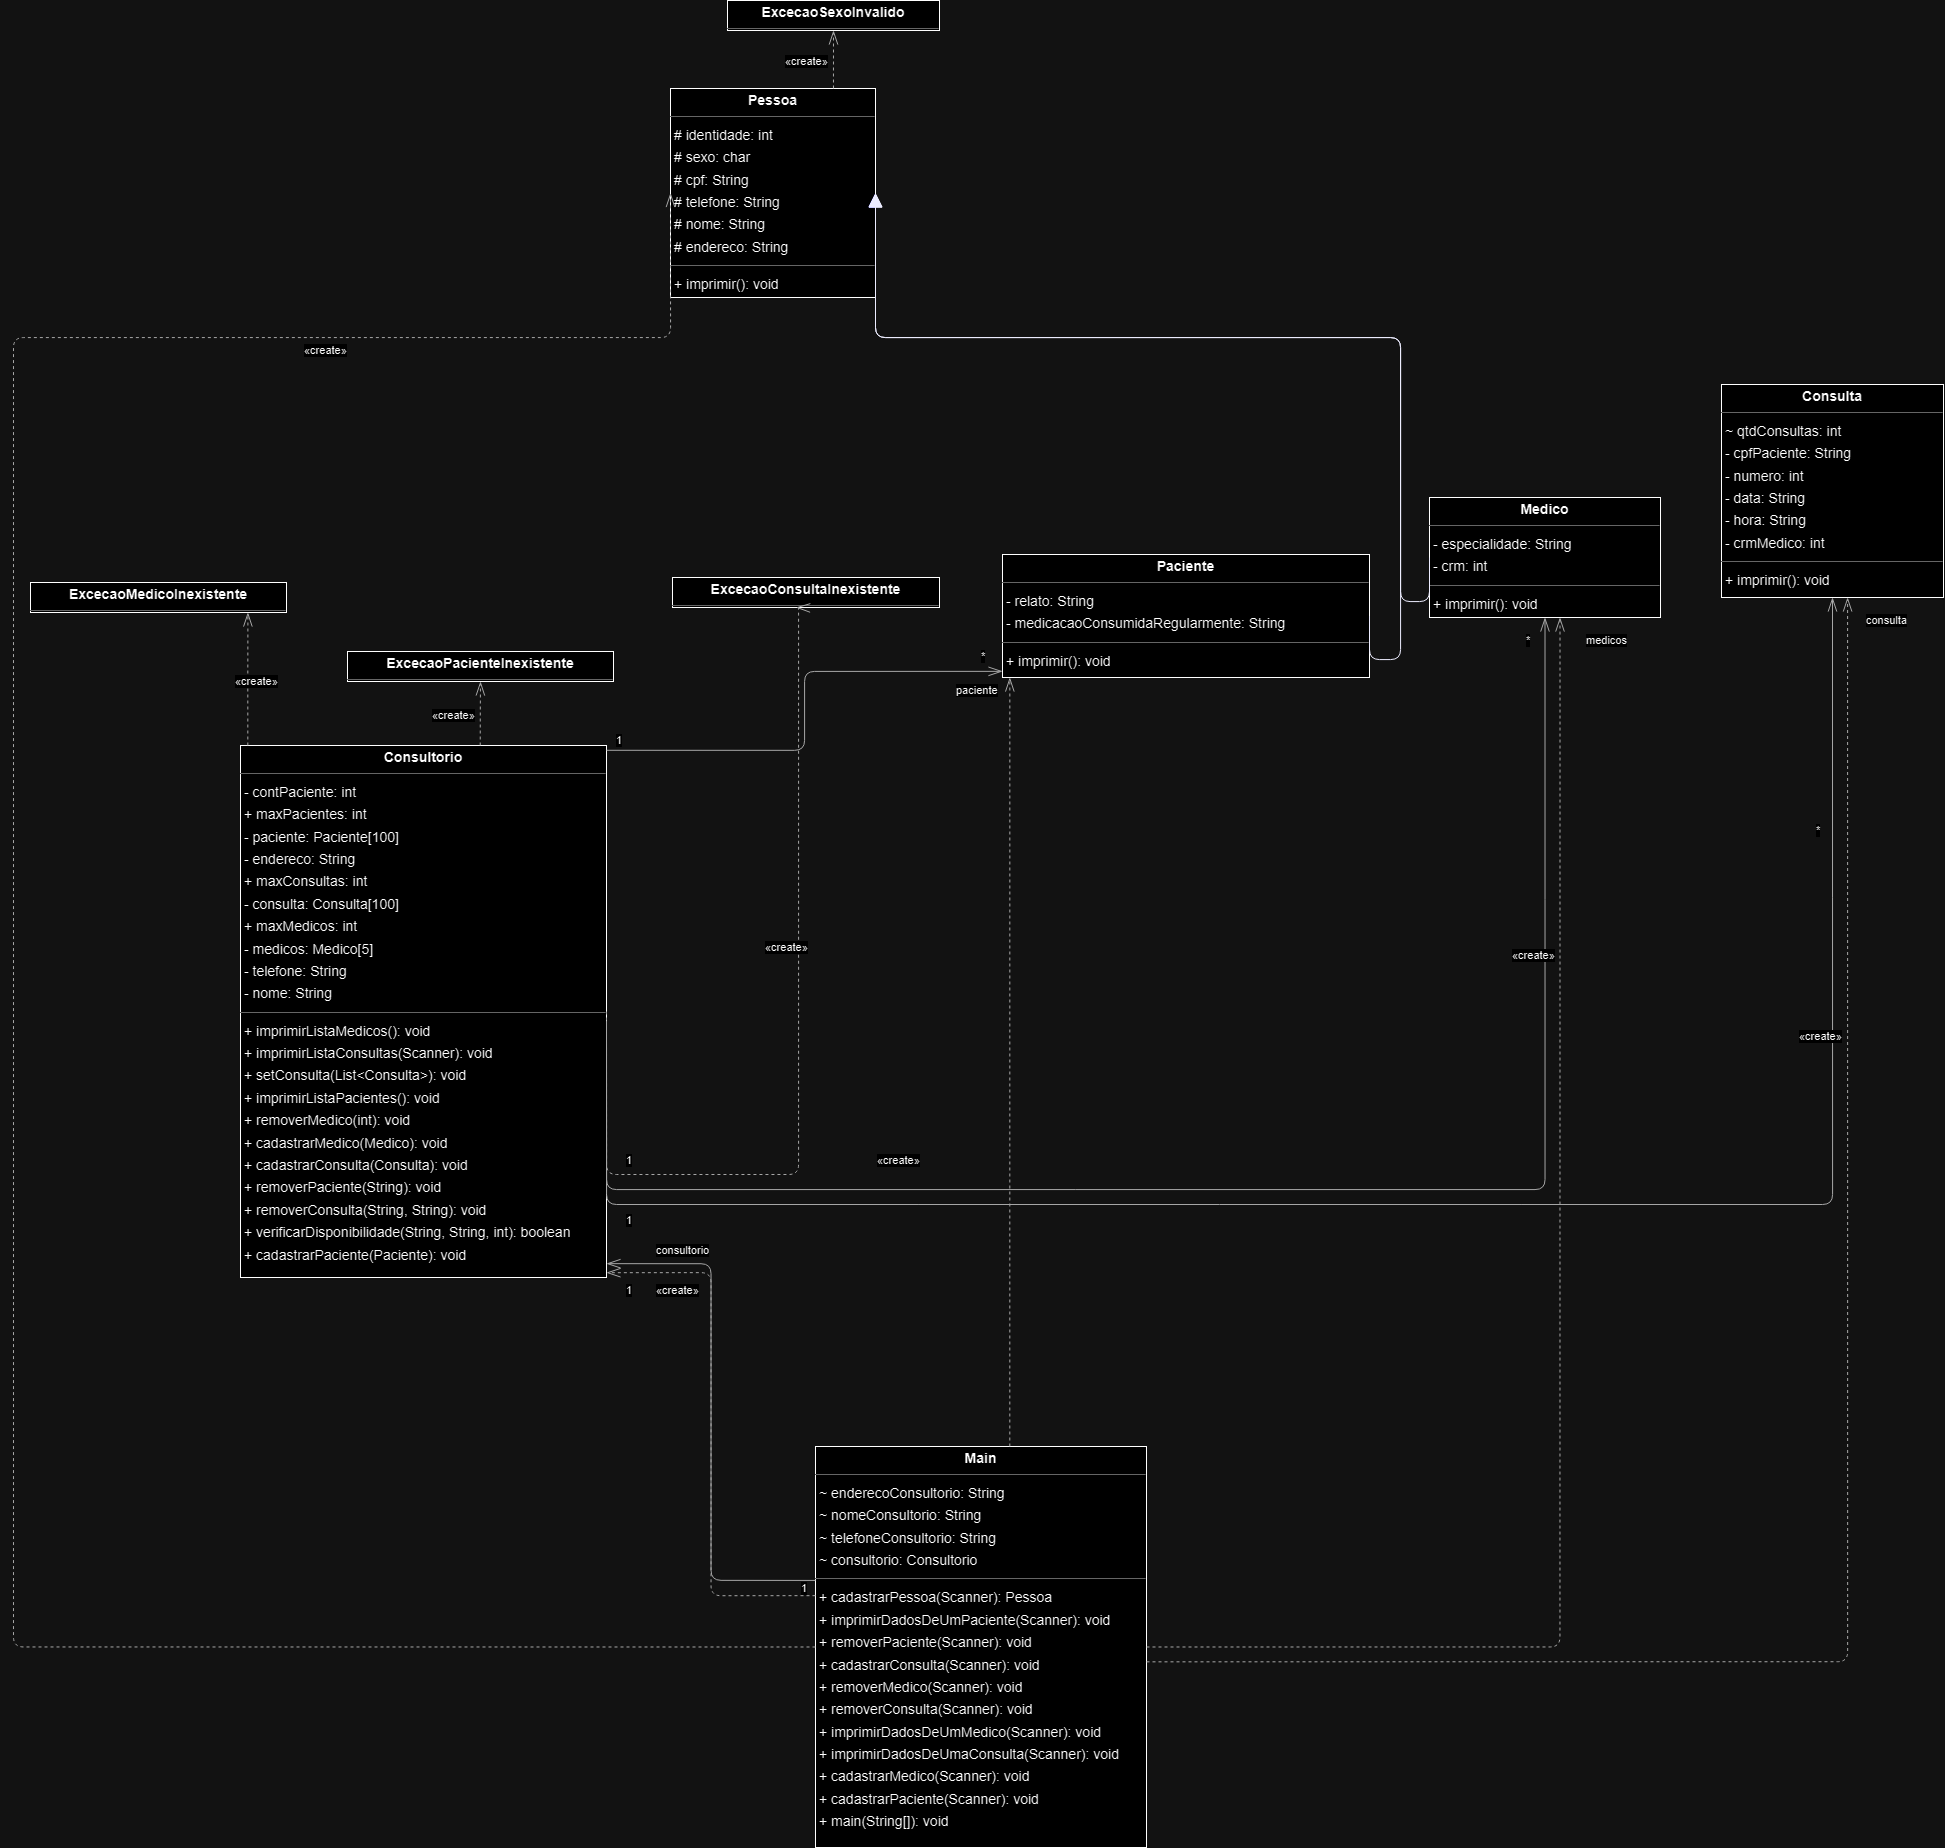

The diagram above was exported from draw.io. Its source (the exported page's mxGraphModel, read from the mxfile embedded in the PNG):
<mxGraphModel dx="1871" dy="1275" grid="1" gridSize="10" guides="1" tooltips="1" connect="1" arrows="1" fold="1" page="0" pageScale="1" pageWidth="827" pageHeight="1169" background="none" math="0" shadow="0">
  <root>
    <mxCell id="0" />
    <mxCell id="1" parent="0" />
    <mxCell id="node0" value="&lt;p style=&quot;margin:0px;margin-top:4px;text-align:center;&quot;&gt;&lt;b&gt;Consulta&lt;/b&gt;&lt;/p&gt;&lt;hr size=&quot;1&quot;&gt;&lt;p style=&quot;margin:0 0 0 4px;line-height:1.6;&quot;&gt;~ qtdConsultas: int&lt;br&gt;- cpfPaciente: String&lt;br&gt;- numero: int&lt;br&gt;- data: String&lt;br&gt;- hora: String&lt;br&gt;- crmMedico: int&lt;/p&gt;&lt;hr size=&quot;1&quot;&gt;&lt;p style=&quot;margin:0 0 0 4px;line-height:1.6;&quot;&gt;+ imprimir(): void&lt;/p&gt;" style="verticalAlign=top;align=left;overflow=fill;fontSize=14;fontFamily=Helvetica;html=1;rounded=0;shadow=0;comic=0;labelBackgroundColor=none;strokeWidth=1;" parent="1" vertex="1">
      <mxGeometry x="1507" y="77" width="222" height="213" as="geometry" />
    </mxCell>
    <mxCell id="node3" value="&lt;p style=&quot;margin:0px;margin-top:4px;text-align:center;&quot;&gt;&lt;b&gt;Consultorio&lt;/b&gt;&lt;/p&gt;&lt;hr size=&quot;1&quot;&gt;&lt;p style=&quot;margin:0 0 0 4px;line-height:1.6;&quot;&gt;- contPaciente: int&lt;br&gt;+ maxPacientes: int&lt;br&gt;- paciente: Paciente[100]&lt;br&gt;- endereco: String&lt;br&gt;+ maxConsultas: int&lt;br&gt;- consulta: Consulta[100]&lt;/p&gt;&lt;p style=&quot;margin:0 0 0 4px;line-height:1.6;&quot;&gt;+ maxMedicos: int&lt;br&gt;- medicos: Medico[5]&lt;br&gt;- telefone: String&lt;br&gt;- nome: String&lt;/p&gt;&lt;hr size=&quot;1&quot;&gt;&lt;p style=&quot;margin:0 0 0 4px;line-height:1.6;&quot;&gt;+ imprimirListaMedicos(): void&lt;br&gt;+ imprimirListaConsultas(Scanner): void&lt;br&gt;+ setConsulta(List&amp;lt;Consulta&amp;gt;): void&lt;br&gt;+ imprimirListaPacientes(): void&lt;br&gt;+ removerMedico(int): void&lt;br&gt;+ cadastrarMedico(Medico): void&lt;br&gt;+ cadastrarConsulta(Consulta): void&lt;br&gt;+ removerPaciente(String): void&lt;br&gt;+ removerConsulta(String, String): void&lt;br&gt;+ verificarDisponibilidade(String, String, int): boolean&lt;br&gt;+ cadastrarPaciente(Paciente): void&lt;/p&gt;" style="verticalAlign=top;align=left;overflow=fill;fontSize=14;fontFamily=Helvetica;html=1;rounded=0;shadow=0;comic=0;labelBackgroundColor=none;strokeWidth=1;" parent="1" vertex="1">
      <mxGeometry x="26" y="438" width="366" height="532" as="geometry" />
    </mxCell>
    <mxCell id="node9" value="&lt;p style=&quot;margin:0px;margin-top:4px;text-align:center;&quot;&gt;&lt;b&gt;ExcecaoConsultaInexistente&lt;/b&gt;&lt;/p&gt;&lt;hr size=&quot;1&quot;/&gt;" style="verticalAlign=top;align=left;overflow=fill;fontSize=14;fontFamily=Helvetica;html=1;rounded=0;shadow=0;comic=0;labelBackgroundColor=none;strokeWidth=1;" parent="1" vertex="1">
      <mxGeometry x="458" y="270" width="267" height="30" as="geometry" />
    </mxCell>
    <mxCell id="node2" value="&lt;p style=&quot;margin:0px;margin-top:4px;text-align:center;&quot;&gt;&lt;b&gt;ExcecaoMedicoInexistente&lt;/b&gt;&lt;/p&gt;&lt;hr size=&quot;1&quot;/&gt;" style="verticalAlign=top;align=left;overflow=fill;fontSize=14;fontFamily=Helvetica;html=1;rounded=0;shadow=0;comic=0;labelBackgroundColor=none;strokeWidth=1;" parent="1" vertex="1">
      <mxGeometry x="-184" y="275" width="256" height="30" as="geometry" />
    </mxCell>
    <mxCell id="node1" value="&lt;p style=&quot;margin:0px;margin-top:4px;text-align:center;&quot;&gt;&lt;b&gt;ExcecaoPacienteInexistente&lt;/b&gt;&lt;/p&gt;&lt;hr size=&quot;1&quot;/&gt;" style="verticalAlign=top;align=left;overflow=fill;fontSize=14;fontFamily=Helvetica;html=1;rounded=0;shadow=0;comic=0;labelBackgroundColor=none;strokeWidth=1;" parent="1" vertex="1">
      <mxGeometry x="133" y="344" width="266" height="30" as="geometry" />
    </mxCell>
    <mxCell id="node5" value="&lt;p style=&quot;margin:0px;margin-top:4px;text-align:center;&quot;&gt;&lt;b&gt;ExcecaoSexoInvalido&lt;/b&gt;&lt;/p&gt;&lt;hr size=&quot;1&quot;/&gt;" style="verticalAlign=top;align=left;overflow=fill;fontSize=14;fontFamily=Helvetica;html=1;rounded=0;shadow=0;comic=0;labelBackgroundColor=none;strokeWidth=1;" parent="1" vertex="1">
      <mxGeometry x="513" y="-307" width="212" height="30" as="geometry" />
    </mxCell>
    <mxCell id="node7" value="&lt;p style=&quot;margin:0px;margin-top:4px;text-align:center;&quot;&gt;&lt;b&gt;Main&lt;/b&gt;&lt;/p&gt;&lt;hr size=&quot;1&quot;/&gt;&lt;p style=&quot;margin:0 0 0 4px;line-height:1.6;&quot;&gt;~ enderecoConsultorio: String&lt;br/&gt;~ nomeConsultorio: String&lt;br/&gt;~ telefoneConsultorio: String&lt;br/&gt;~ consultorio: Consultorio&lt;/p&gt;&lt;hr size=&quot;1&quot;/&gt;&lt;p style=&quot;margin:0 0 0 4px;line-height:1.6;&quot;&gt;+ cadastrarPessoa(Scanner): Pessoa&lt;br/&gt;+ imprimirDadosDeUmPaciente(Scanner): void&lt;br/&gt;+ removerPaciente(Scanner): void&lt;br/&gt;+ cadastrarConsulta(Scanner): void&lt;br/&gt;+ removerMedico(Scanner): void&lt;br/&gt;+ removerConsulta(Scanner): void&lt;br/&gt;+ imprimirDadosDeUmMedico(Scanner): void&lt;br/&gt;+ imprimirDadosDeUmaConsulta(Scanner): void&lt;br/&gt;+ cadastrarMedico(Scanner): void&lt;br/&gt;+ cadastrarPaciente(Scanner): void&lt;br/&gt;+ main(String[]): void&lt;/p&gt;" style="verticalAlign=top;align=left;overflow=fill;fontSize=14;fontFamily=Helvetica;html=1;rounded=0;shadow=0;comic=0;labelBackgroundColor=none;strokeWidth=1;" parent="1" vertex="1">
      <mxGeometry x="601" y="1139" width="331" height="401" as="geometry" />
    </mxCell>
    <mxCell id="node8" value="&lt;p style=&quot;margin:0px;margin-top:4px;text-align:center;&quot;&gt;&lt;b&gt;Medico&lt;/b&gt;&lt;/p&gt;&lt;hr size=&quot;1&quot;&gt;&lt;p style=&quot;margin:0 0 0 4px;line-height:1.6;&quot;&gt;- especialidade: String&lt;br&gt;- crm: int&lt;/p&gt;&lt;hr size=&quot;1&quot;&gt;&lt;p style=&quot;margin:0 0 0 4px;line-height:1.6;&quot;&gt;+ imprimir(): void&lt;br&gt;&lt;br&gt;&lt;/p&gt;" style="verticalAlign=top;align=left;overflow=fill;fontSize=14;fontFamily=Helvetica;html=1;rounded=0;shadow=0;comic=0;labelBackgroundColor=none;strokeWidth=1;" parent="1" vertex="1">
      <mxGeometry x="1215" y="190" width="231" height="120" as="geometry" />
    </mxCell>
    <mxCell id="node6" value="&lt;p style=&quot;margin:0px;margin-top:4px;text-align:center;&quot;&gt;&lt;b&gt;Paciente&lt;/b&gt;&lt;/p&gt;&lt;hr size=&quot;1&quot;&gt;&lt;p style=&quot;margin:0 0 0 4px;line-height:1.6;&quot;&gt;- relato: String&lt;br&gt;- medicacaoConsumidaRegularmente: String&lt;/p&gt;&lt;hr size=&quot;1&quot;&gt;&lt;p style=&quot;margin:0 0 0 4px;line-height:1.6;&quot;&gt;+ imprimir(): void&lt;/p&gt;" style="verticalAlign=top;align=left;overflow=fill;fontSize=14;fontFamily=Helvetica;html=1;rounded=0;shadow=0;comic=0;labelBackgroundColor=none;strokeWidth=1;" parent="1" vertex="1">
      <mxGeometry x="788" y="247" width="367" height="123" as="geometry" />
    </mxCell>
    <mxCell id="node4" value="&lt;p style=&quot;margin:0px;margin-top:4px;text-align:center;&quot;&gt;&lt;b&gt;Pessoa&lt;/b&gt;&lt;/p&gt;&lt;hr size=&quot;1&quot;&gt;&lt;p style=&quot;margin:0 0 0 4px;line-height:1.6;&quot;&gt;# identidade: int&lt;br&gt;# sexo: char&lt;br&gt;# cpf: String&lt;br&gt;# telefone: String&lt;br&gt;# nome: String&lt;br&gt;# endereco: String&lt;/p&gt;&lt;hr size=&quot;1&quot;&gt;&lt;p style=&quot;margin:0 0 0 4px;line-height:1.6;&quot;&gt;+ imprimir(): void&lt;br&gt;&lt;/p&gt;" style="verticalAlign=top;align=left;overflow=fill;fontSize=14;fontFamily=Helvetica;html=1;rounded=0;shadow=0;comic=0;labelBackgroundColor=none;strokeWidth=1;" parent="1" vertex="1">
      <mxGeometry x="456" y="-219" width="205" height="209" as="geometry" />
    </mxCell>
    <mxCell id="edge11" value="" style="html=1;rounded=1;edgeStyle=orthogonalEdgeStyle;dashed=0;startArrow=diamondThinstartSize=12;endArrow=openThin;endSize=12;strokeColor=#595959;exitX=1.000;exitY=0.535;exitDx=0;exitDy=0;entryX=0.500;entryY=1.000;entryDx=0;entryDy=0;" parent="1" source="node3" target="node0" edge="1">
      <mxGeometry width="50" height="50" relative="1" as="geometry">
        <Array as="points">
          <mxPoint x="1618" y="897" />
        </Array>
      </mxGeometry>
    </mxCell>
    <mxCell id="label66" value="1" style="edgeLabel;resizable=0;html=1;align=left;verticalAlign=top;strokeColor=default;" parent="edge11" vertex="1" connectable="0">
      <mxGeometry x="410" y="900" as="geometry" />
    </mxCell>
    <mxCell id="label70" value="*" style="edgeLabel;resizable=0;html=1;align=left;verticalAlign=top;strokeColor=default;" parent="edge11" vertex="1" connectable="0">
      <mxGeometry x="1600" y="510" as="geometry" />
    </mxCell>
    <mxCell id="label71" value="consulta" style="edgeLabel;resizable=0;html=1;align=left;verticalAlign=top;strokeColor=default;" parent="edge11" vertex="1" connectable="0">
      <mxGeometry x="1650" y="300" as="geometry" />
    </mxCell>
    <mxCell id="edge5" value="" style="html=1;rounded=1;edgeStyle=orthogonalEdgeStyle;dashed=1;startArrow=none;endArrow=openThin;endSize=12;strokeColor=#595959;exitX=1.000;exitY=0.500;exitDx=0;exitDy=0;entryX=0.463;entryY=1.001;entryDx=0;entryDy=0;" parent="1" source="node3" target="node9" edge="1">
      <mxGeometry width="50" height="50" relative="1" as="geometry">
        <Array as="points">
          <mxPoint x="584" y="867" />
        </Array>
      </mxGeometry>
    </mxCell>
    <mxCell id="label32" value="«create»" style="edgeLabel;resizable=0;html=1;align=left;verticalAlign=top;strokeColor=default;" parent="edge5" vertex="1" connectable="0">
      <mxGeometry x="549" y="627" as="geometry" />
    </mxCell>
    <mxCell id="edge14" value="" style="html=1;rounded=1;edgeStyle=orthogonalEdgeStyle;dashed=1;startArrow=none;endArrow=openThin;endSize=12;strokeColor=#595959;exitX=0.020;exitY=0.000;exitDx=0;exitDy=0;entryX=0.850;entryY=1.001;entryDx=0;entryDy=0;" parent="1" source="node3" target="node2" edge="1">
      <mxGeometry width="50" height="50" relative="1" as="geometry">
        <Array as="points" />
      </mxGeometry>
    </mxCell>
    <mxCell id="label86" value="«create»" style="edgeLabel;resizable=0;html=1;align=left;verticalAlign=top;strokeColor=default;" parent="edge14" vertex="1" connectable="0">
      <mxGeometry x="19" y="361" as="geometry" />
    </mxCell>
    <mxCell id="edge13" value="" style="html=1;rounded=1;edgeStyle=orthogonalEdgeStyle;dashed=1;startArrow=none;endArrow=openThin;endSize=12;strokeColor=#595959;exitX=0.655;exitY=0.000;exitDx=0;exitDy=0;entryX=0.500;entryY=1.001;entryDx=0;entryDy=0;" parent="1" source="node3" target="node1" edge="1">
      <mxGeometry width="50" height="50" relative="1" as="geometry">
        <Array as="points" />
      </mxGeometry>
    </mxCell>
    <mxCell id="label80" value="«create»" style="edgeLabel;resizable=0;html=1;align=left;verticalAlign=top;strokeColor=default;" parent="edge13" vertex="1" connectable="0">
      <mxGeometry x="216" y="395" as="geometry" />
    </mxCell>
    <mxCell id="edge2" value="" style="html=1;rounded=1;edgeStyle=orthogonalEdgeStyle;dashed=0;startArrow=diamondThinstartSize=12;endArrow=openThin;endSize=12;strokeColor=#595959;exitX=1.000;exitY=0.518;exitDx=0;exitDy=0;entryX=0.500;entryY=1.000;entryDx=0;entryDy=0;" parent="1" source="node3" target="node8" edge="1">
      <mxGeometry width="50" height="50" relative="1" as="geometry">
        <Array as="points">
          <mxPoint x="1331" y="882" />
        </Array>
      </mxGeometry>
    </mxCell>
    <mxCell id="label12" value="1" style="edgeLabel;resizable=0;html=1;align=left;verticalAlign=top;strokeColor=default;" parent="edge2" vertex="1" connectable="0">
      <mxGeometry x="410" y="840" as="geometry" />
    </mxCell>
    <mxCell id="label16" value="*" style="edgeLabel;resizable=0;html=1;align=left;verticalAlign=top;strokeColor=default;" parent="edge2" vertex="1" connectable="0">
      <mxGeometry x="1310" y="320" as="geometry" />
    </mxCell>
    <mxCell id="label17" value="medicos" style="edgeLabel;resizable=0;html=1;align=left;verticalAlign=top;strokeColor=default;" parent="edge2" vertex="1" connectable="0">
      <mxGeometry x="1370" y="320" as="geometry" />
    </mxCell>
    <mxCell id="edge6" value="" style="html=1;rounded=1;edgeStyle=orthogonalEdgeStyle;dashed=0;startArrow=diamondThinstartSize=12;endArrow=openThin;endSize=12;strokeColor=#595959;exitX=1.000;exitY=0.009;exitDx=0;exitDy=0;entryX=0.000;entryY=0.950;entryDx=0;entryDy=0;" parent="1" source="node3" target="node6" edge="1">
      <mxGeometry width="50" height="50" relative="1" as="geometry">
        <Array as="points" />
      </mxGeometry>
    </mxCell>
    <mxCell id="label36" value="1" style="edgeLabel;resizable=0;html=1;align=left;verticalAlign=top;strokeColor=default;" parent="edge6" vertex="1" connectable="0">
      <mxGeometry x="400" y="420" as="geometry" />
    </mxCell>
    <mxCell id="label40" value="*" style="edgeLabel;resizable=0;html=1;align=left;verticalAlign=top;strokeColor=default;" parent="edge6" vertex="1" connectable="0">
      <mxGeometry x="780" y="340" as="geometry">
        <mxPoint x="-15" y="-4" as="offset" />
      </mxGeometry>
    </mxCell>
    <mxCell id="label41" value="paciente" style="edgeLabel;resizable=0;html=1;align=left;verticalAlign=top;strokeColor=default;" parent="edge6" vertex="1" connectable="0">
      <mxGeometry x="740" y="370" as="geometry" />
    </mxCell>
    <mxCell id="edge8" value="" style="html=1;rounded=1;edgeStyle=orthogonalEdgeStyle;dashed=1;startArrow=none;endArrow=openThin;endSize=12;strokeColor=#595959;exitX=1.000;exitY=0.537;exitDx=0;exitDy=0;entryX=0.568;entryY=1.000;entryDx=0;entryDy=0;" parent="1" source="node7" target="node0" edge="1">
      <mxGeometry width="50" height="50" relative="1" as="geometry">
        <Array as="points">
          <mxPoint x="1633" y="1354" />
        </Array>
      </mxGeometry>
    </mxCell>
    <mxCell id="label50" value="«create»" style="edgeLabel;resizable=0;html=1;align=left;verticalAlign=top;strokeColor=default;" parent="edge8" vertex="1" connectable="0">
      <mxGeometry x="1583" y="716" as="geometry" />
    </mxCell>
    <mxCell id="edge7" value="" style="html=1;rounded=1;edgeStyle=orthogonalEdgeStyle;dashed=1;startArrow=none;endArrow=openThin;endSize=12;strokeColor=#595959;exitX=0.000;exitY=0.372;exitDx=0;exitDy=0;entryX=1.000;entryY=0.991;entryDx=0;entryDy=0;" parent="1" source="node7" target="node3" edge="1">
      <mxGeometry width="50" height="50" relative="1" as="geometry">
        <Array as="points" />
      </mxGeometry>
    </mxCell>
    <mxCell id="label44" value="«create»" style="edgeLabel;resizable=0;html=1;align=left;verticalAlign=top;strokeColor=default;" parent="edge7" vertex="1" connectable="0">
      <mxGeometry x="440" y="970" as="geometry" />
    </mxCell>
    <mxCell id="edge9" value="" style="html=1;rounded=1;edgeStyle=orthogonalEdgeStyle;dashed=0;startArrow=diamondThinstartSize=12;endArrow=openThin;endSize=12;strokeColor=#595959;exitX=0.000;exitY=0.334;exitDx=0;exitDy=0;entryX=1.000;entryY=0.974;entryDx=0;entryDy=0;" parent="1" source="node7" target="node3" edge="1">
      <mxGeometry width="50" height="50" relative="1" as="geometry">
        <Array as="points" />
      </mxGeometry>
    </mxCell>
    <mxCell id="label54" value="1" style="edgeLabel;resizable=0;html=1;align=left;verticalAlign=top;strokeColor=default;" parent="edge9" vertex="1" connectable="0">
      <mxGeometry x="410" y="970" as="geometry" />
    </mxCell>
    <mxCell id="label58" value="1" style="edgeLabel;resizable=0;html=1;align=left;verticalAlign=top;strokeColor=default;" parent="edge9" vertex="1" connectable="0">
      <mxGeometry x="585" y="1268" as="geometry" />
    </mxCell>
    <mxCell id="label59" value="consultorio" style="edgeLabel;resizable=0;html=1;align=left;verticalAlign=top;strokeColor=default;" parent="edge9" vertex="1" connectable="0">
      <mxGeometry x="440" y="930" as="geometry" />
    </mxCell>
    <mxCell id="edge4" value="" style="html=1;rounded=1;edgeStyle=orthogonalEdgeStyle;dashed=1;startArrow=none;endArrow=openThin;endSize=12;strokeColor=#595959;exitX=1.000;exitY=0.500;exitDx=0;exitDy=0;entryX=0.565;entryY=1.000;entryDx=0;entryDy=0;" parent="1" source="node7" target="node8" edge="1">
      <mxGeometry width="50" height="50" relative="1" as="geometry">
        <Array as="points">
          <mxPoint x="1346" y="1339" />
        </Array>
      </mxGeometry>
    </mxCell>
    <mxCell id="label26" value="«create»" style="edgeLabel;resizable=0;html=1;align=left;verticalAlign=top;strokeColor=default;" parent="edge4" vertex="1" connectable="0">
      <mxGeometry x="1296" y="635" as="geometry" />
    </mxCell>
    <mxCell id="edge10" value="" style="html=1;rounded=1;edgeStyle=orthogonalEdgeStyle;dashed=1;startArrow=none;endArrow=openThin;endSize=12;strokeColor=#595959;exitX=0.587;exitY=0.000;exitDx=0;exitDy=0;entryX=0.020;entryY=1.000;entryDx=0;entryDy=0;" parent="1" source="node7" target="node6" edge="1">
      <mxGeometry width="50" height="50" relative="1" as="geometry">
        <Array as="points" />
      </mxGeometry>
    </mxCell>
    <mxCell id="label62" value="«create»" style="edgeLabel;resizable=0;html=1;align=left;verticalAlign=top;strokeColor=default;" parent="edge10" vertex="1" connectable="0">
      <mxGeometry x="661" y="840" as="geometry" />
    </mxCell>
    <mxCell id="edge12" value="" style="html=1;rounded=1;edgeStyle=orthogonalEdgeStyle;dashed=1;startArrow=none;endArrow=openThin;endSize=12;strokeColor=#595959;exitX=0.000;exitY=0.500;exitDx=0;exitDy=0;entryX=0.000;entryY=0.500;entryDx=0;entryDy=0;" parent="1" source="node7" target="node4" edge="1">
      <mxGeometry width="50" height="50" relative="1" as="geometry">
        <Array as="points">
          <mxPoint x="-201" y="1339" />
          <mxPoint x="-201" y="30" />
        </Array>
      </mxGeometry>
    </mxCell>
    <mxCell id="label74" value="«create»" style="edgeLabel;resizable=0;html=1;align=left;verticalAlign=top;strokeColor=default;" parent="edge12" vertex="1" connectable="0">
      <mxGeometry x="88" y="30" as="geometry" />
    </mxCell>
    <mxCell id="edge0" value="" style="html=1;rounded=1;edgeStyle=orthogonalEdgeStyle;dashed=0;startArrow=none;endArrow=block;endSize=12;strokeColor=#000082;exitX=0.000;exitY=0.500;exitDx=0;exitDy=0;entryX=1.000;entryY=0.500;entryDx=0;entryDy=0;" parent="1" source="node8" target="node4" edge="1">
      <mxGeometry width="50" height="50" relative="1" as="geometry">
        <Array as="points">
          <mxPoint x="1186" y="294" />
          <mxPoint x="1186" y="30" />
        </Array>
      </mxGeometry>
    </mxCell>
    <mxCell id="edge1" value="" style="html=1;rounded=1;edgeStyle=orthogonalEdgeStyle;dashed=0;startArrow=none;endArrow=block;endSize=12;strokeColor=#000082;exitX=1.000;exitY=0.500;exitDx=0;exitDy=0;entryX=1.000;entryY=0.500;entryDx=0;entryDy=0;" parent="1" source="node6" target="node4" edge="1">
      <mxGeometry width="50" height="50" relative="1" as="geometry">
        <Array as="points">
          <mxPoint x="1186" y="352" />
          <mxPoint x="1186" y="30" />
        </Array>
      </mxGeometry>
    </mxCell>
    <mxCell id="edge3" value="" style="html=1;rounded=1;edgeStyle=orthogonalEdgeStyle;dashed=1;startArrow=none;endArrow=openThin;endSize=12;strokeColor=#595959;exitX=0.795;exitY=0.000;exitDx=0;exitDy=0;entryX=0.500;entryY=1.001;entryDx=0;entryDy=0;" parent="1" source="node4" target="node5" edge="1">
      <mxGeometry width="50" height="50" relative="1" as="geometry">
        <Array as="points" />
      </mxGeometry>
    </mxCell>
    <mxCell id="label20" value="«create»" style="edgeLabel;resizable=0;html=1;align=left;verticalAlign=top;strokeColor=default;" parent="edge3" vertex="1" connectable="0">
      <mxGeometry x="569" y="-259" as="geometry" />
    </mxCell>
  </root>
</mxGraphModel>